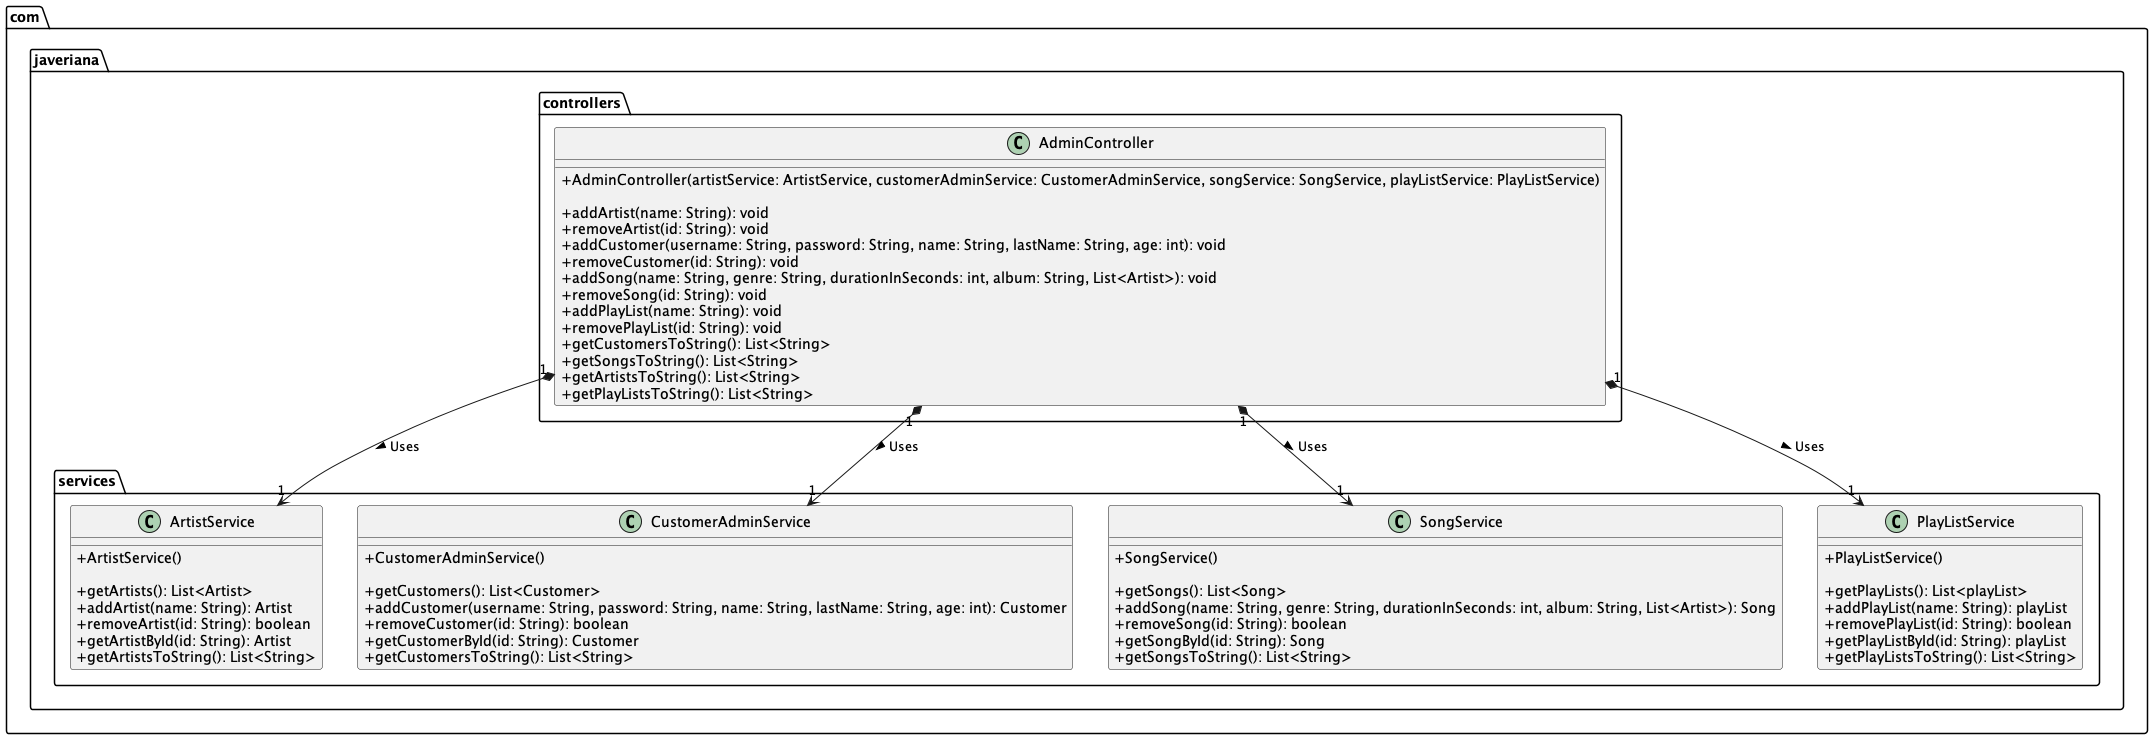

The diagram above was rendered by PlantUML. Its source (embedded in the PNG):
@startuml
skinparam classAttributeIconSize 0
class com.javeriana.models.Artist $Artist {
    - id: UUID
    - name: String

    + Artist(id: UUID, name: String)
    + Artist(name: String)
}

class com.javeriana.models.Customer $Customer {
    - id: UUID
    - username: String
    - password: String
    - name: String
    - lastName: String
    - age: int

    + Customer(username: String, password: String, name: String, lastName: String, age: int)
    + Customer(UUID: id, username: String, password: String, name: String, lastName: String, age: int, List<Artist> followedArtists, List<playList> playLists)
}

class com.javeriana.models.playList $PlayList {
    - id: UUID
    - name: String

    + playList(name: String)
    + playList(UUID: id, name: String, List<Song> songs)
}

class com.javeriana.models.Song $Song {
    - id: UUID
    - name: String
    - genre: String
    - durationInSeconds: int
    - album: String

    + Song(name: String, genre: String, durationInSeconds: int, album: String)
    + Song(UUID: id, name: String, genre: String, durationInSeconds: int, album: String, List<Artist> artists)
}

class com.javeriana.services.ArtistService $ArtistService {

    + ArtistService()

    + getArtists(): List<Artist>
    + addArtist(name: String): Artist
    + removeArtist(id: String): boolean
    + getArtistById(id: String): Artist
    + getArtistsToString(): List<String>
}

class com.javeriana.services.CustomerAdminService $CustomerAdminService {

    + CustomerAdminService()

    + getCustomers(): List<Customer>
    + addCustomer(username: String, password: String, name: String, lastName: String, age: int): Customer
    + removeCustomer(id: String): boolean
    + getCustomerById(id: String): Customer
    + getCustomersToString(): List<String>
}

class com.javeriana.services.SongService $SongService {

    + SongService()

    + getSongs(): List<Song>
    + addSong(name: String, genre: String, durationInSeconds: int, album: String, List<Artist>): Song
    + removeSong(id: String): boolean
    + getSongById(id: String): Song
    + getSongsToString(): List<String>
}

class com.javeriana.services.PlayListService $PlayListService {

    + PlayListService()

    + getPlayLists(): List<playList>
    + addPlayList(name: String): playList
    + removePlayList(id: String): boolean
    + getPlayListById(id: String): playList
    + getPlayListsToString(): List<String>
}

class com.javeriana.controllers.AdminController $AdminController {

    + AdminController(artistService: ArtistService, customerAdminService: CustomerAdminService, songService: SongService, playListService: PlayListService)

    + addArtist(name: String): void
    + removeArtist(id: String): void
    + addCustomer(username: String, password: String, name: String, lastName: String, age: int): void
    + removeCustomer(id: String): void
    + addSong(name: String, genre: String, durationInSeconds: int, album: String, List<Artist>): void
    + removeSong(id: String): void
    + addPlayList(name: String): void
    + removePlayList(id: String): void
    + getCustomersToString(): List<String>
    + getSongsToString(): List<String>
    + getArtistsToString(): List<String>
    + getPlayListsToString(): List<String>

}

class com.javeriana.views.AdminView $AdminView {

    - scanner : Scanner

    + AdminView(adminController: AdminController)

    + showMenu(): void
    + addArtist(): void
    + removeArtist(): void
    + addCustomer(): void
    + removeCustomer(): void
    + addSong(): void
    + removeSong(): void
    + addPlayList(): void
    + removePlayList(): void
    + showCustomers(): void
    + showSongs(): void
    + showArtists(): void
    + showPlayLists(): void
}

class Main $Main {

    + Main()
    + main(args: String[]): void


}

' Relaciones
com.javeriana.models.Customer "1" o-> "0..*" com.javeriana.models.playList : Has a list (playLists) >
com.javeriana.models.Customer "1" o--> "0..*" com.javeriana.models.Artist : Has a list (followedArtists) >
com.javeriana.models.playList "1" o--> "0..*" com.javeriana.models.Song : Has a list (songs) >
com.javeriana.models.Song "1" *-> "1..*" com.javeriana.models.Artist : Has a list (artists) >

com.javeriana.services.ArtistService "1" o--> "*" com.javeriana.models.Artist : Has a list (artists) >
com.javeriana.services.CustomerAdminService "1" o--> "*" com.javeriana.models.Customer : Has a list (customers) >
com.javeriana.services.SongService "1" o-> "*" com.javeriana.models.Song : Has a list (songs) >
com.javeriana.services.PlayListService "1" o-> "*" com.javeriana.models.playList : Has a list (playLists) >

com.javeriana.controllers.AdminController "1" *--> "1" com.javeriana.services.ArtistService : Uses >
com.javeriana.controllers.AdminController "1" *--> "1" com.javeriana.services.CustomerAdminService : Uses >
com.javeriana.controllers.AdminController "1" *--> "1" com.javeriana.services.SongService : Uses >
com.javeriana.controllers.AdminController "1" *--> "1" com.javeriana.services.PlayListService : Uses >

com.javeriana.views.AdminView "1" *--> "1" com.javeriana.controllers.AdminController : Uses >

Main -down-> AdminView : Creates >
/'
' Remover todo menos las clases dentro de models

' Remover Main
remove $Main

' Remover Vistas
remove $AdminView

' Remover Controladores
remove $AdminController

' Remover Servicios
remove $CustomerAdminService
remove $SongService
remove $PlayListService
remove $ArtistService
'/
/'
' Remover todo menos ArtistService y Artist

' Remover Main
remove $Main

' Remover Vistas
remove $AdminView

' Remover Controladores
remove $AdminController

' Remover Servicios
remove $CustomerAdminService
remove $SongService
remove $PlayListService

' Remover Modelos
remove $Customer
remove $Song
remove $PlayList
'/

/'
' Remover todo menos CustomerAdminService y Customer

' Remover Main
remove $Main

' Remover Vistas
remove $AdminView

' Remover Controladores
remove $AdminController

' Remover Servicios
remove $SongService
remove $PlayListService
remove $ArtistService

' Remover Modelos
remove $Artist
remove $Song
remove $PlayList
'/

/'
' Remover todo menos SongService y Song

' Remover Main
remove $Main

' Remover Vistas
remove $AdminView

' Remover Controladores
remove $AdminController

' Remover Servicios
remove $CustomerAdminService
remove $PlayListService
remove $ArtistService

' Remover Modelos
remove $Artist
remove $Customer
remove $PlayList
'/

/'
' Remover todo menos PlayListService y PlayList

' Remover Main
remove $Main

' Remover Vistas
remove $AdminView

' Remover Controladores
remove $AdminController

' Remover Servicios
remove $CustomerAdminService
remove $SongService
remove $ArtistService

' Remover Modelos
remove $Artist
remove $Customer
remove $Song
'/

' Remover todo menos AdminController y los servicios

' Remover Main
remove $Main

' Remover Vistas
remove $AdminView

' Remover Modelos
remove $Artist
remove $Customer
remove $Song
remove $PlayList




@enduml